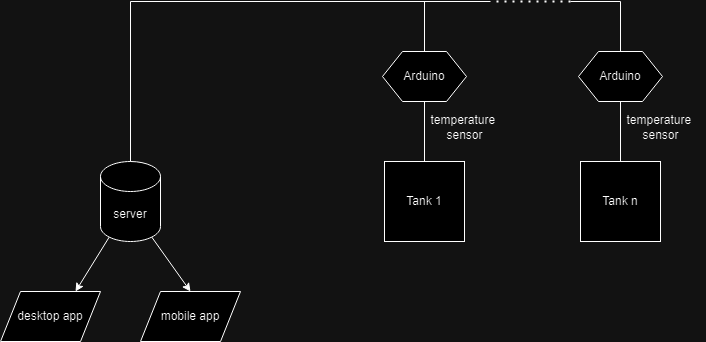

The diagram above was exported from draw.io. Its source (the exported page's mxGraphModel, read from the mxfile embedded in the PNG):
<mxGraphModel dx="683" dy="355" grid="1" gridSize="10" guides="1" tooltips="1" connect="1" arrows="1" fold="1" page="1" pageScale="1" pageWidth="827" pageHeight="1169" math="0" shadow="0">
  <root>
    <mxCell id="0" />
    <mxCell id="1" parent="0" />
    <mxCell id="kIBanh0IJ7Cr4zYBQas--6" value="Tank 1" style="whiteSpace=wrap;html=1;aspect=fixed;" vertex="1" parent="1">
      <mxGeometry x="414" y="330" width="80" height="80" as="geometry" />
    </mxCell>
    <mxCell id="kIBanh0IJ7Cr4zYBQas--1" value="server" style="shape=cylinder3;whiteSpace=wrap;html=1;boundedLbl=1;backgroundOutline=1;size=15;" vertex="1" parent="1">
      <mxGeometry x="130" y="330" width="60" height="80" as="geometry" />
    </mxCell>
    <mxCell id="kIBanh0IJ7Cr4zYBQas--2" value="desktop app" style="shape=parallelogram;perimeter=parallelogramPerimeter;whiteSpace=wrap;html=1;fixedSize=1;" vertex="1" parent="1">
      <mxGeometry x="30" y="460" width="100" height="50" as="geometry" />
    </mxCell>
    <mxCell id="kIBanh0IJ7Cr4zYBQas--4" value="mobile app" style="shape=parallelogram;perimeter=parallelogramPerimeter;whiteSpace=wrap;html=1;fixedSize=1;" vertex="1" parent="1">
      <mxGeometry x="170" y="460" width="100" height="50" as="geometry" />
    </mxCell>
    <mxCell id="kIBanh0IJ7Cr4zYBQas--7" value="Tank n" style="whiteSpace=wrap;html=1;aspect=fixed;" vertex="1" parent="1">
      <mxGeometry x="610" y="330" width="80" height="80" as="geometry" />
    </mxCell>
    <mxCell id="kIBanh0IJ7Cr4zYBQas--8" value="Arduino" style="shape=hexagon;perimeter=hexagonPerimeter2;whiteSpace=wrap;html=1;fixedSize=1;" vertex="1" parent="1">
      <mxGeometry x="412" y="220" width="84" height="50" as="geometry" />
    </mxCell>
    <mxCell id="kIBanh0IJ7Cr4zYBQas--9" value="" style="endArrow=none;html=1;rounded=0;entryX=0.5;entryY=1;entryDx=0;entryDy=0;" edge="1" parent="1" source="kIBanh0IJ7Cr4zYBQas--6" target="kIBanh0IJ7Cr4zYBQas--8">
      <mxGeometry width="50" height="50" relative="1" as="geometry">
        <mxPoint x="390" y="410" as="sourcePoint" />
        <mxPoint x="440" y="360" as="targetPoint" />
      </mxGeometry>
    </mxCell>
    <mxCell id="kIBanh0IJ7Cr4zYBQas--10" value="" style="endArrow=none;html=1;rounded=0;exitX=0.5;exitY=0;exitDx=0;exitDy=0;exitPerimeter=0;" edge="1" parent="1" source="kIBanh0IJ7Cr4zYBQas--1">
      <mxGeometry width="50" height="50" relative="1" as="geometry">
        <mxPoint x="390" y="410" as="sourcePoint" />
        <mxPoint x="160" y="170" as="targetPoint" />
      </mxGeometry>
    </mxCell>
    <mxCell id="kIBanh0IJ7Cr4zYBQas--11" value="" style="endArrow=none;html=1;rounded=0;" edge="1" parent="1">
      <mxGeometry width="50" height="50" relative="1" as="geometry">
        <mxPoint x="160" y="170" as="sourcePoint" />
        <mxPoint x="520" y="170" as="targetPoint" />
      </mxGeometry>
    </mxCell>
    <mxCell id="kIBanh0IJ7Cr4zYBQas--12" value="" style="endArrow=none;dashed=1;html=1;dashPattern=1 3;strokeWidth=2;rounded=0;" edge="1" parent="1">
      <mxGeometry width="50" height="50" relative="1" as="geometry">
        <mxPoint x="600" y="170" as="sourcePoint" />
        <mxPoint x="520" y="170" as="targetPoint" />
      </mxGeometry>
    </mxCell>
    <mxCell id="kIBanh0IJ7Cr4zYBQas--13" value="" style="endArrow=none;html=1;rounded=0;" edge="1" parent="1">
      <mxGeometry width="50" height="50" relative="1" as="geometry">
        <mxPoint x="600" y="170" as="sourcePoint" />
        <mxPoint x="650" y="170" as="targetPoint" />
      </mxGeometry>
    </mxCell>
    <mxCell id="kIBanh0IJ7Cr4zYBQas--14" value="" style="endArrow=none;html=1;rounded=0;exitX=0.5;exitY=0;exitDx=0;exitDy=0;" edge="1" parent="1" source="kIBanh0IJ7Cr4zYBQas--16">
      <mxGeometry width="50" height="50" relative="1" as="geometry">
        <mxPoint x="390" y="410" as="sourcePoint" />
        <mxPoint x="650" y="170" as="targetPoint" />
      </mxGeometry>
    </mxCell>
    <mxCell id="kIBanh0IJ7Cr4zYBQas--15" value="" style="endArrow=none;html=1;rounded=0;exitX=0.5;exitY=0;exitDx=0;exitDy=0;" edge="1" parent="1" source="kIBanh0IJ7Cr4zYBQas--8">
      <mxGeometry width="50" height="50" relative="1" as="geometry">
        <mxPoint x="390" y="410" as="sourcePoint" />
        <mxPoint x="454" y="170" as="targetPoint" />
      </mxGeometry>
    </mxCell>
    <mxCell id="kIBanh0IJ7Cr4zYBQas--17" value="" style="endArrow=none;html=1;rounded=0;exitX=0.5;exitY=0;exitDx=0;exitDy=0;" edge="1" parent="1" source="kIBanh0IJ7Cr4zYBQas--7" target="kIBanh0IJ7Cr4zYBQas--16">
      <mxGeometry width="50" height="50" relative="1" as="geometry">
        <mxPoint x="650" y="330" as="sourcePoint" />
        <mxPoint x="650" y="170" as="targetPoint" />
      </mxGeometry>
    </mxCell>
    <mxCell id="kIBanh0IJ7Cr4zYBQas--16" value="Arduino" style="shape=hexagon;perimeter=hexagonPerimeter2;whiteSpace=wrap;html=1;fixedSize=1;" vertex="1" parent="1">
      <mxGeometry x="608" y="220" width="84" height="50" as="geometry" />
    </mxCell>
    <mxCell id="kIBanh0IJ7Cr4zYBQas--20" value="temperature&amp;nbsp;&lt;div&gt;sensor&lt;/div&gt;" style="text;html=1;align=center;verticalAlign=middle;resizable=0;points=[];autosize=1;strokeColor=none;fillColor=none;" vertex="1" parent="1">
      <mxGeometry x="449" y="276" width="90" height="40" as="geometry" />
    </mxCell>
    <mxCell id="kIBanh0IJ7Cr4zYBQas--21" value="temperature&amp;nbsp;&lt;div&gt;sensor&lt;/div&gt;" style="text;html=1;align=center;verticalAlign=middle;resizable=0;points=[];autosize=1;strokeColor=none;fillColor=none;" vertex="1" parent="1">
      <mxGeometry x="645" y="276" width="90" height="40" as="geometry" />
    </mxCell>
    <mxCell id="kIBanh0IJ7Cr4zYBQas--22" value="" style="endArrow=classic;html=1;rounded=0;exitX=0.145;exitY=1;exitDx=0;exitDy=-4.35;exitPerimeter=0;entryX=0.75;entryY=0;entryDx=0;entryDy=0;" edge="1" parent="1" source="kIBanh0IJ7Cr4zYBQas--1" target="kIBanh0IJ7Cr4zYBQas--2">
      <mxGeometry width="50" height="50" relative="1" as="geometry">
        <mxPoint x="190" y="410" as="sourcePoint" />
        <mxPoint x="240" y="360" as="targetPoint" />
      </mxGeometry>
    </mxCell>
    <mxCell id="kIBanh0IJ7Cr4zYBQas--23" value="" style="endArrow=classic;html=1;rounded=0;exitX=0.855;exitY=1;exitDx=0;exitDy=-4.35;exitPerimeter=0;entryX=0.5;entryY=0;entryDx=0;entryDy=0;" edge="1" parent="1" source="kIBanh0IJ7Cr4zYBQas--1" target="kIBanh0IJ7Cr4zYBQas--4">
      <mxGeometry width="50" height="50" relative="1" as="geometry">
        <mxPoint x="190" y="410" as="sourcePoint" />
        <mxPoint x="240" y="360" as="targetPoint" />
      </mxGeometry>
    </mxCell>
  </root>
</mxGraphModel>